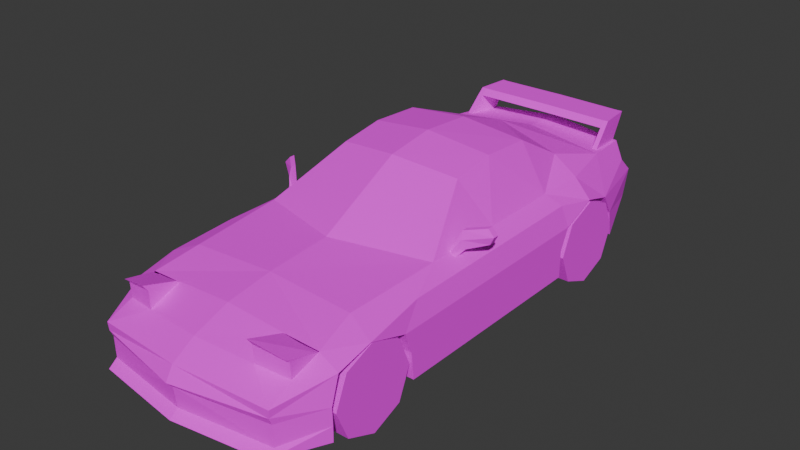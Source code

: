 # Source: 2_seater_coupe.blend  (saved by Blender 4.4.32; exported with 4.5.12 LTS)
import bpy
from mathutils import Matrix  # noqa: F401  (used for matrix-valued properties, if any)

bpy.ops.wm.read_factory_settings(use_empty=True)
scene = bpy.context.scene
scene.name = 'Scene'

# ---- collections
col_collection = bpy.data.collections.new('Collection'); scene.collection.children.link(col_collection)

# ---- images (referenced by path relative to the original .blend; pixels are not part of the script)
import os
ASSET_DIR = os.environ.get("B2B_ASSET_DIR", "")  # directory of the original .blend (textures are referenced by path, not embedded)
HERE = os.path.dirname(os.path.abspath(__file__))  # packed textures are extracted next to this script under _unpacked/

def load_image(name, relpath, width, height, colorspace="sRGB"):
    """Load a texture the original file referenced (path relative to the .blend, or extracted next to this script)."""
    p = next((c for c in (os.path.join(HERE, relpath), os.path.join(ASSET_DIR, relpath)) if relpath and os.path.exists(c)), "")
    if p:
        img = bpy.data.images.load(p, check_existing=True)
        img.name = name
    else:  # same state as the original file: an image datablock whose file is absent (Cycles renders it pink)
        img = bpy.data.images.new(name, width, height)
        img.source = "FILE"
        img.filepath = "//" + (relpath or name)
    img.colorspace_settings.name = colorspace
    return img
img_crystal_white_png = load_image('crystal_white.png', 'textures/crystal_white.png', 1024, 1024, 'sRGB')

# ---- materials (node trees are filled in below, after node groups)
mat_body = bpy.data.materials.new('body')
mat_body.alpha_threshold = 0.0
mat_body.roughness = 0.5
mat_body.line_color = (0.0, 0.0, 0.0, 1.0)

# ---- node groups
ng_ypl_check_input_normal = bpy.data.node_groups.new('~yPL Check Input Normal', 'ShaderNodeTree')
_s = ng_ypl_check_input_normal.interface.new_socket(name='Normal', in_out='OUTPUT', socket_type='NodeSocketVector')
_s.min_value = 0.0
_s.max_value = 0.0
_s = ng_ypl_check_input_normal.interface.new_socket(name='Normal', in_out='INPUT', socket_type='NodeSocketVector')
_s.default_value = (999.0, 999.0, 999.0)
_s.min_value = -1e+04
_s.max_value = 1e+04
_N = ng_ypl_check_input_normal.nodes; _L = ng_ypl_check_input_normal.links
n0 = _N.new('NodeFrame'); n0.name = 'revision'; n0.location = (-303, 143)
n0.label = '4'
n0.width = 150
n1 = _N.new('ShaderNodeMath'); n1.name = 'Math.001'; n1.location = (83, -84)
n1.operation = 'GREATER_THAN'
n1.inputs[1].default_value = 250.0
n2 = _N.new('ShaderNodeMix'); n2.name = 'Mix.001'; n2.location = (298, 91)
n2.data_type = 'RGBA'
n3 = _N.new('NodeGroupInput'); n3.name = 'Group Input'; n3.location = (-299, 74)
n4 = _N.new('ShaderNodeSeparateXYZ'); n4.name = 'Separate XYZ.001'; n4.location = (-100, -91)
n5 = _N.new('NodeGroupOutput'); n5.name = 'Group Output'; n5.location = (498, 0)
n6 = _N.new('ShaderNodeNormalMap'); n6.name = 'Normal Map'; n6.location = (-307, -16)
n7 = _N.new('NodeFrame'); n7.name = '__yp_info_Frame'; n7.location = (-919, -6)
n7.label = 'Part of Ucupaint addon (github.com/ucupumar/ucupaint)'
n7.width = 560
n8 = _N.new('NodeFrame'); n8.name = '__yp_info_Frame.001'; n8.location = (-919, -86)
n8.label = 'WARNING: Do NOT edit this group manually!'
n8.width = 450
_L.new(n4.outputs[2], n1.inputs[0])
_L.new(n1.outputs[0], n2.inputs[0])
_L.new(n3.outputs[0], n4.inputs[0])
_L.new(n3.outputs[0], n2.inputs[6])
_L.new(n2.outputs[2], n5.inputs[0])
_L.new(n6.outputs[0], n2.inputs[7])
n5.is_active_output = True
ng_yp_layer_2_seater_coupe = bpy.data.node_groups.new('~yP Layer 2_seater_coupe', 'ShaderNodeTree')
_s = ng_yp_layer_2_seater_coupe.interface.new_socket(name='Color', in_out='OUTPUT', socket_type='NodeSocketColor')
_s = ng_yp_layer_2_seater_coupe.interface.new_socket(name='.intensity_value', in_out='INPUT', socket_type='NodeSocketFloat')
_s.subtype = 'FACTOR'
_s.default_value = 1.0
_s.min_value = 0.0
_s.max_value = 1.0
_s.description = 'Layer opacity'
_s = ng_yp_layer_2_seater_coupe.interface.new_socket(name='.channels[0].intensity_value', in_out='INPUT', socket_type='NodeSocketFloat')
_s.subtype = 'FACTOR'
_s.default_value = 1.0
_s.min_value = 0.0
_s.max_value = 1.0
_s.description = 'Layer channel opacity'
_s = ng_yp_layer_2_seater_coupe.interface.new_socket(name='Color', in_out='INPUT', socket_type='NodeSocketColor')
_s = ng_yp_layer_2_seater_coupe.interface.new_socket(name='UVMap UV', in_out='INPUT', socket_type='NodeSocketVector')
_N = ng_yp_layer_2_seater_coupe.nodes; _L = ng_yp_layer_2_seater_coupe.links
n0 = _N.new('NodeFrame'); n0.name = '__yp_info_Frame'; n0.location = (0, 230)
n0.label = 'Part of Ucupaint addon (github.com/ucupumar/ucupaint)'
n0.width = 560
n1 = _N.new('NodeFrame'); n1.name = '__yp_info_Frame.001'; n1.location = (0, 150)
n1.label = 'WARNING: Do NOT edit this group manually!'
n1.width = 450
n2 = _N.new('ShaderNodeTexImage'); n2.name = 'Image Texture UNHI'; n2.location = (350, -200)
n2.label = 'Source'
n2.interpolation = 'Closest'
n3 = _N.new('ShaderNodeMapping'); n3.name = 'Mapping UDQ8'; n3.location = (350, -520)
n3.label = 'Mapping'
n4 = _N.new('ShaderNodeMath'); n4.name = 'Math 5C5Y'; n4.location = (700, 0)
n4.label = 'Layer Opacity'
n4.operation = 'MULTIPLY'
n5 = _N.new('ShaderNodeMix'); n5.name = 'Mix LB0V'; n5.location = (1100, 0)
n5.label = 'Blend'
n5.data_type = 'RGBA'
n5.blend_type = 'MULTIPLY'
n6 = _N.new('ShaderNodeMath'); n6.name = 'Math QRPD'; n6.location = (900, 0)
n6.label = 'Channel Opacity'
n6.operation = 'MULTIPLY'
n7 = _N.new('NodeGroupInput'); n7.name = 'Group Input'; n7.location = (0, 0)
n7.label = 'Start'
n7.width = 250
n8 = _N.new('NodeGroupOutput'); n8.name = 'Group Output'; n8.location = (1350, 0)
n8.label = 'End'
n9 = _N.new('NodeFrame'); n9.name = '__blend__0'; n9.location = (0, 0)
n9.label = 'Color Blend'
n9.width = 150
n4.parent = n9
n5.parent = n9
n6.parent = n9
_L.new(n3.outputs[0], n2.inputs[0])
_L.new(n7.outputs[3], n3.inputs[0])
_L.new(n7.outputs[1], n4.inputs[0])
_L.new(n7.outputs[0], n4.inputs[1])
_L.new(n2.outputs[1], n6.inputs[0])
_L.new(n4.outputs[0], n6.inputs[1])
_L.new(n2.outputs[0], n5.inputs[7])
_L.new(n6.outputs[0], n5.inputs[0])
_L.new(n7.outputs[2], n5.inputs[6])
_L.new(n5.outputs[2], n8.inputs[0])
n8.is_active_output = True
ng_yp_layer_details_png = bpy.data.node_groups.new('~yP Layer details.png', 'ShaderNodeTree')
_s = ng_yp_layer_details_png.interface.new_socket(name='Color', in_out='OUTPUT', socket_type='NodeSocketColor')
_s = ng_yp_layer_details_png.interface.new_socket(name='.intensity_value', in_out='INPUT', socket_type='NodeSocketFloat')
_s.subtype = 'FACTOR'
_s.default_value = 1.0
_s.min_value = 0.0
_s.max_value = 1.0
_s.description = 'Layer opacity'
_s = ng_yp_layer_details_png.interface.new_socket(name='.channels[0].intensity_value', in_out='INPUT', socket_type='NodeSocketFloat')
_s.subtype = 'FACTOR'
_s.default_value = 1.0
_s.min_value = 0.0
_s.max_value = 1.0
_s.description = 'Layer channel opacity'
_s = ng_yp_layer_details_png.interface.new_socket(name='Color', in_out='INPUT', socket_type='NodeSocketColor')
_s = ng_yp_layer_details_png.interface.new_socket(name='UVMap UV', in_out='INPUT', socket_type='NodeSocketVector')
_N = ng_yp_layer_details_png.nodes; _L = ng_yp_layer_details_png.links
n0 = _N.new('NodeFrame'); n0.name = '__yp_info_Frame'; n0.location = (0, 230)
n0.label = 'Part of Ucupaint addon (github.com/ucupumar/ucupaint)'
n0.width = 560
n1 = _N.new('NodeFrame'); n1.name = '__yp_info_Frame.001'; n1.location = (0, 150)
n1.label = 'WARNING: Do NOT edit this group manually!'
n1.width = 450
n2 = _N.new('ShaderNodeTexImage'); n2.name = 'Image Texture VYNW'; n2.location = (350, -200)
n2.label = 'Source'
n2.interpolation = 'Closest'
n3 = _N.new('ShaderNodeMapping'); n3.name = 'Mapping GZYM'; n3.location = (350, -520)
n3.label = 'Mapping'
n4 = _N.new('ShaderNodeMath'); n4.name = 'Math RTDQ'; n4.location = (700, 0)
n4.label = 'Layer Opacity'
n4.operation = 'MULTIPLY'
n5 = _N.new('ShaderNodeMix'); n5.name = 'Mix 6TTH'; n5.location = (1100, 0)
n5.label = 'Blend'
n5.data_type = 'RGBA'
n6 = _N.new('ShaderNodeMath'); n6.name = 'Math CASX'; n6.location = (900, 0)
n6.label = 'Channel Opacity'
n6.operation = 'MULTIPLY'
n7 = _N.new('NodeGroupInput'); n7.name = 'Group Input'; n7.location = (0, 0)
n7.label = 'Start'
n7.width = 250
n8 = _N.new('NodeGroupOutput'); n8.name = 'Group Output'; n8.location = (1350, 0)
n8.label = 'End'
n9 = _N.new('NodeFrame'); n9.name = '__blend__0'; n9.location = (0, 0)
n9.label = 'Color Blend'
n9.width = 150
n4.parent = n9
n5.parent = n9
n6.parent = n9
_L.new(n3.outputs[0], n2.inputs[0])
_L.new(n7.outputs[3], n3.inputs[0])
_L.new(n7.outputs[1], n4.inputs[0])
_L.new(n7.outputs[0], n4.inputs[1])
_L.new(n2.outputs[1], n6.inputs[0])
_L.new(n4.outputs[0], n6.inputs[1])
_L.new(n2.outputs[0], n5.inputs[7])
_L.new(n6.outputs[0], n5.inputs[0])
_L.new(n7.outputs[2], n5.inputs[6])
_L.new(n5.outputs[2], n8.inputs[0])
n8.is_active_output = True
ng_yp_layer_windows = bpy.data.node_groups.new('~yP Layer windows', 'ShaderNodeTree')
_s = ng_yp_layer_windows.interface.new_socket(name='Color', in_out='OUTPUT', socket_type='NodeSocketColor')
_s = ng_yp_layer_windows.interface.new_socket(name='.intensity_value', in_out='INPUT', socket_type='NodeSocketFloat')
_s.subtype = 'FACTOR'
_s.default_value = 1.0
_s.min_value = 0.0
_s.max_value = 1.0
_s.description = 'Layer opacity'
_s = ng_yp_layer_windows.interface.new_socket(name='.channels[0].intensity_value', in_out='INPUT', socket_type='NodeSocketFloat')
_s.subtype = 'FACTOR'
_s.default_value = 1.0
_s.min_value = 0.0
_s.max_value = 1.0
_s.description = 'Layer channel opacity'
_s = ng_yp_layer_windows.interface.new_socket(name='Color', in_out='INPUT', socket_type='NodeSocketColor')
_s = ng_yp_layer_windows.interface.new_socket(name='UVMap UV', in_out='INPUT', socket_type='NodeSocketVector')
_N = ng_yp_layer_windows.nodes; _L = ng_yp_layer_windows.links
n0 = _N.new('NodeFrame'); n0.name = '__yp_info_Frame'; n0.location = (0, 230)
n0.label = 'Part of Ucupaint addon (github.com/ucupumar/ucupaint)'
n0.width = 560
n1 = _N.new('NodeFrame'); n1.name = '__yp_info_Frame.001'; n1.location = (0, 150)
n1.label = 'WARNING: Do NOT edit this group manually!'
n1.width = 450
n2 = _N.new('ShaderNodeTexImage'); n2.name = 'Image Texture 8HUU'; n2.location = (350, -200)
n2.label = 'Source'
n2.interpolation = 'Closest'
n3 = _N.new('ShaderNodeMapping'); n3.name = 'Mapping IIKB'; n3.location = (350, -520)
n3.label = 'Mapping'
n4 = _N.new('ShaderNodeMath'); n4.name = 'Math ASH0'; n4.location = (700, 0)
n4.label = 'Layer Opacity'
n4.operation = 'MULTIPLY'
n5 = _N.new('ShaderNodeMix'); n5.name = 'Mix VRSQ'; n5.location = (1100, 0)
n5.label = 'Blend'
n5.data_type = 'RGBA'
n6 = _N.new('ShaderNodeMath'); n6.name = 'Math WNIV'; n6.location = (900, 0)
n6.label = 'Channel Opacity'
n6.operation = 'MULTIPLY'
n7 = _N.new('NodeGroupInput'); n7.name = 'Group Input'; n7.location = (0, 0)
n7.label = 'Start'
n7.width = 250
n8 = _N.new('NodeGroupOutput'); n8.name = 'Group Output'; n8.location = (1350, 0)
n8.label = 'End'
n9 = _N.new('NodeFrame'); n9.name = '__blend__0'; n9.location = (0, 0)
n9.label = 'Color Blend'
n9.width = 150
n4.parent = n9
n5.parent = n9
n6.parent = n9
_L.new(n3.outputs[0], n2.inputs[0])
_L.new(n7.outputs[3], n3.inputs[0])
_L.new(n7.outputs[1], n4.inputs[0])
_L.new(n7.outputs[0], n4.inputs[1])
_L.new(n2.outputs[1], n6.inputs[0])
_L.new(n4.outputs[0], n6.inputs[1])
_L.new(n2.outputs[0], n5.inputs[7])
_L.new(n6.outputs[0], n5.inputs[0])
_L.new(n7.outputs[2], n5.inputs[6])
_L.new(n5.outputs[2], n8.inputs[0])
n8.is_active_output = True
ng_ucupaint_body = bpy.data.node_groups.new('Ucupaint body', 'ShaderNodeTree')
_s = ng_ucupaint_body.interface.new_socket(name='Color', in_out='OUTPUT', socket_type='NodeSocketColor')
_s = ng_ucupaint_body.interface.new_socket(name='Metallic', in_out='OUTPUT', socket_type='NodeSocketFloat')
_s = ng_ucupaint_body.interface.new_socket(name='Roughness', in_out='OUTPUT', socket_type='NodeSocketFloat')
_s = ng_ucupaint_body.interface.new_socket(name='Normal', in_out='OUTPUT', socket_type='NodeSocketVector')
_s = ng_ucupaint_body.interface.new_socket(name='Color', in_out='INPUT', socket_type='NodeSocketColor')
_s.default_value = (1.0, 1.0, 1.0, 1.0)
_s = ng_ucupaint_body.interface.new_socket(name='Metallic', in_out='INPUT', socket_type='NodeSocketFloat')
_s.subtype = 'FACTOR'
_s.min_value = 0.0
_s.max_value = 1.0
_s = ng_ucupaint_body.interface.new_socket(name='Roughness', in_out='INPUT', socket_type='NodeSocketFloat')
_s.subtype = 'FACTOR'
_s.min_value = 0.0
_s.max_value = 1.0
_s = ng_ucupaint_body.interface.new_socket(name='Normal', in_out='INPUT', socket_type='NodeSocketVector')
_s.default_value = (999.0, 999.0, 999.0)
_s.hide_value = True
_N = ng_ucupaint_body.nodes; _L = ng_ucupaint_body.links
n0 = _N.new('NodeGroupInput'); n0.name = 'Group Input'; n0.location = (-200, 0)
n0.label = 'Start'
n1 = _N.new('NodeGroupOutput'); n1.name = 'Group Output'; n1.location = (1450, 0)
n1.label = 'End'
n2 = _N.new('NodeFrame'); n2.name = '__yp_info_Frame'; n2.location = (0, 230)
n2.label = 'Created using Ucupaint 2.3.1 (github.com/ucupumar/ucupaint)'
n2.width = 620
n3 = _N.new('NodeFrame'); n3.name = '__yp_info_Frame.001'; n3.location = (0, 150)
n3.label = 'WARNING: Do NOT edit this group manually!'
n3.width = 450
n4 = _N.new('ShaderNodeGroup'); n4.name = 'Group GJBL'; n4.location = (0, 0)
n4.label = 'Start Normal Filter'
n4.node_tree = ng_ypl_check_input_normal
n5 = _N.new('ShaderNodeGroup'); n5.name = 'Group 4YW9'; n5.location = (550, 0)
n5.label = '2_seater_coupe'
n5.width = 300
n5.node_tree = ng_yp_layer_2_seater_coupe
n5.inputs[0].default_value = 1.0
n5.inputs[1].default_value = 1.0
n6 = _N.new('ShaderNodeUVMap'); n6.name = 'UV Map 1YN3'; n6.location = (0, -120)
n6.label = 'UVMap'
n6.uv_map = 'UVMap'
n7 = _N.new('ShaderNodeMix'); n7.name = 'Mix YY1Q'; n7.location = (1250, 0)
n7.label = 'Clamp'
n7.data_type = 'RGBA'
n7.blend_type = 'MULTIPLY'
n7.clamp_result = True
n7.inputs[0].default_value = 0.0
n8 = _N.new('ShaderNodeGroup'); n8.name = 'Group ESW1'; n8.location = (200, 0)
n8.label = 'details.png'
n8.width = 300
n8.node_tree = ng_yp_layer_details_png
n8.inputs[0].default_value = 1.0
n8.inputs[1].default_value = 1.0
n9 = _N.new('ShaderNodeGroup'); n9.name = 'Group OJBG'; n9.location = (900, 0)
n9.label = 'windows'
n9.width = 300
n9.node_tree = ng_yp_layer_windows
n9.inputs[0].default_value = 1.0
n9.inputs[1].default_value = 1.0
_L.new(n0.outputs[1], n1.inputs[1])
_L.new(n0.outputs[2], n1.inputs[2])
_L.new(n0.outputs[3], n4.inputs[0])
_L.new(n4.outputs[0], n1.inputs[3])
_L.new(n7.outputs[2], n1.inputs[0])
_L.new(n6.outputs[0], n9.inputs[3])
_L.new(n6.outputs[0], n5.inputs[3])
_L.new(n6.outputs[0], n8.inputs[3])
_L.new(n0.outputs[0], n8.inputs[2])
_L.new(n8.outputs[0], n5.inputs[2])
_L.new(n5.outputs[0], n9.inputs[2])
_L.new(n9.outputs[0], n7.inputs[6])
n1.is_active_output = True

# ---- material node trees
mat_body.use_nodes = True; mat_body.node_tree.nodes.clear()
_N = mat_body.node_tree.nodes; _L = mat_body.node_tree.links
n0 = _N.new('ShaderNodeOutputMaterial'); n0.name = 'Material Output'; n0.location = (530, 290)
n1 = _N.new('ShaderNodeBsdfPrincipled'); n1.name = 'Principled BSDF'; n1.location = (194, 302)
n1.inputs[2].default_value = 1.0
n1.inputs[3].default_value = 1.45
n2 = _N.new('ShaderNodeGroup'); n2.name = 'Group'; n2.location = (-406, 291)
n2.node_tree = ng_ucupaint_body
n2.inputs[0].default_value = (0.8003, 0.5982, 0.0, 1.0)
n2.inputs[1].default_value = 0.0
n2.inputs[2].default_value = 1.0
n2.inputs[3].default_value = (999.0, 999.0, 999.0)
n3 = _N.new('ShaderNodeTexImage'); n3.name = 'Image Texture'; n3.location = (-205, 239)
n3.image = img_crystal_white_png
n3.interpolation = 'Closest'
_L.new(n1.outputs[0], n0.inputs[0])
_L.new(n3.outputs[0], n1.inputs[0])
n0.is_active_output = True

# ---- world
world_world = bpy.data.worlds.new('World'); scene.world = world_world
world_world.use_nodes = True; world_world.node_tree.nodes.clear()
_N = world_world.node_tree.nodes; _L = world_world.node_tree.links
n0 = _N.new('ShaderNodeOutputWorld'); n0.name = 'World Output'; n0.location = (300, 300)
n1 = _N.new('ShaderNodeBackground'); n1.name = 'Background'; n1.location = (10, 300)
n1.inputs[0].default_value = (0.05088, 0.05088, 0.05088, 1.0)
_L.new(n1.outputs[0], n0.inputs[0])
n0.is_active_output = True
world_world.color = (0.05088, 0.05088, 0.05088)
world_world.sun_shadow_jitter_overblur = 0.0

# ---- meshes
me_cube_003 = bpy.data.meshes.new('Cube.003')
me_cube_003.from_pydata([(0.0, 2.084, 0.3294), (-9.477e-17, 1.629, 0.881), (0.0, -2.079, 0.2106), (0.88, 0.7477, 0.1864), (0.88, -1.603, 0.5941), (0.88, -1.66, 0.2572), (-1.07e-16, 2.027, 0.8352), (0.5991, 1.95, 0.8016), (0.4995, 0.7477, 1.164), (0.0, 0.7215, 1.225), (0.6769, 1.997, 0.3294), (0.7147, -1.978, 0.2106), (0.8466, 1.522, 0.217), (0.5567, 1.104, 0.9566), (2.841e-08, 2.012, 0.665), (0.0, -2.144, 0.4226), (0.88, 0.824, 0.5646), (0.6769, 1.925, 0.665), (0.7147, -2.005, 0.4285), (0.88, 1.103, 0.6791), (0.0, -0.08671, 1.195), (0.4995, -0.006563, 1.129), (0.88, -0.926, 0.1864), (0.88, -1.005, 0.5603), (0.0, -1.626, 0.7366), (0.729, -1.599, 0.6758), (0.0, -2.084, 0.5245), (0.7146, 0.7477, 0.8066), (0.7216, -2.008, 0.4901), (0.88, -1.322, 0.6605), (0.7146, -0.5342, 0.7969), (0.0, -0.7585, 0.832), (0.0, -1.267, 0.7928), (0.6725, -1.269, 0.7546), (0.8528, 1.384, 0.5894), (0.6517, 1.561, 0.8306), (-4.738e-17, 1.189, 1.058), (0.0, 0.3025, 1.253), (0.4995, 0.3426, 1.184), (0.88, 0.1046, 0.1864), (0.88, 0.1033, 0.5624), (0.7146, 0.1068, 0.8017), (0.4366, 0.7477, 0.1864), (0.4366, -1.603, 0.5941), (0.4366, -1.669, 0.233), (0.404, 1.521, 0.217), (0.4366, 0.824, 0.5646), (0.4366, 1.103, 0.6791), (0.4366, -0.926, 0.1864), (0.4366, -1.005, 0.5603), (0.4366, -1.322, 0.6605), (0.4102, 1.383, 0.5894), (0.4366, -0.08915, 0.1864), (0.0, 0.7477, 0.1864), (0.0, -1.671, 0.1864), (0.0, 1.51, 0.217), (0.0, -0.926, 0.1864), (0.0, -0.08915, 0.1864), (0.0, 1.796, 1.01), (0.0, 2.059, 1.01), (0.6127, 1.616, 0.8249), (0.5971, 1.791, 1.01), (0.5818, 1.916, 0.7995), (0.57, 2.053, 1.01), (0.5435, 1.912, 0.7995), (0.5317, 2.049, 1.01), (0.5745, 1.612, 0.8249), (0.5588, 1.787, 1.01), (0.0, 1.748, 0.9623), (0.0, 2.024, 0.9544), (0.5737, 2.018, 0.9544), (0.6019, 1.744, 0.9623), (0.5636, 1.74, 0.9623), (0.5354, 2.014, 0.9544), (0.0, 2.142, 0.5431), (0.0, -2.099, 0.3741), (0.88, 0.7467, 0.3997), (0.6769, 2.055, 0.5431), (0.7147, -1.981, 0.3741), (0.88, -1.665, 0.3903), (0.88, -0.9481, 0.3992), (0.8497, 1.48, 0.4251), (0.88, 0.104, 0.4003), (0.4366, 0.7467, 0.3997), (0.4366, -1.665, 0.3903), (0.4366, -0.9481, 0.3992), (0.4071, 1.479, 0.4251), (0.0, -2.149, 0.1576), (0.7147, -2.048, 0.1576), (0.88, -1.662, 0.1406), (0.8343, 0.1046, 0.7265), (0.8331, 0.7956, 0.7314), (0.8365, -0.8393, 0.7201), (0.4737, -1.612, 0.6954), (0.71, -1.809, 0.5821), (0.4591, -1.858, 0.6107), (0.0, -1.906, 0.6339), (0.7289, -1.599, 0.6591), (0.4736, -1.6, 0.6839), (0.71, -1.809, 0.5821), (0.4591, -1.858, 0.6107), (0.7106, -1.849, 0.7336), (0.7299, -1.618, 0.6777), (0.4727, -1.632, 0.7116), (0.4594, -1.901, 0.7996), (0.4594, -1.861, 0.7445), (0.7106, -1.815, 0.7063), (0.7923, -0.3002, 0.8197), (0.768, -0.3002, 0.9509), (0.7923, -0.2561, 0.8197), (0.768, -0.2561, 0.9509), (0.9084, -0.1905, 0.8473), (0.8899, -0.1905, 0.9591), (0.9084, -0.1458, 0.8473), (0.8899, -0.1458, 0.9591), (0.7577, -0.3056, 0.7725), (0.7577, -0.3498, 0.7725), (0.7102, -0.3498, 0.8016), (0.7102, -0.3056, 0.8016), (0.7715, -0.3196, 0.8867), (0.7715, -0.2754, 0.8867), (0.9376, -0.1458, 0.9073), (0.9376, -0.1905, 0.9073), (0.7242, -0.3691, 0.7846), (0.7242, -0.325, 0.7846), (0.7455, 1.108, 0.8218)], [(2, 54)], [(29, 33, 25, 4), (28, 18, 4, 94), (7, 6, 1, 35), (1, 36, 35), (13, 8, 27), (26, 15, 18, 28), (78, 18, 15, 75), (79, 4, 18, 78), (74, 14, 17, 77), (77, 17, 34, 81), (82, 40, 23, 80), (38, 37, 20, 21), (41, 38, 21, 30), (33, 32, 24, 93, 25), (20, 31, 30, 21), (40, 90, 92, 23), (19, 125, 27, 91), (14, 6, 7, 17), (17, 7, 35, 34), (30, 31, 32, 33), (23, 92, 29), (34, 35, 125, 19), (36, 9, 8, 13), (16, 91, 90, 40), (27, 8, 38, 41), (8, 9, 37, 38), (76, 16, 40, 82), (80, 23, 49, 85), (19, 16, 46, 47), (81, 34, 51, 86), (79, 5, 44, 84), (23, 29, 50, 49), (29, 4, 43, 50), (34, 19, 47, 51), (76, 3, 42, 83), (84, 85, 49, 43), (83, 86, 51, 46), (12, 45, 10), (52, 39, 22, 48), (39, 52, 42, 3), (52, 48, 56, 57), (42, 52, 57, 53), (45, 42, 53, 55), (48, 44, 54, 56), (10, 45, 55, 0), (47, 46, 51), (50, 43, 49), (73, 65, 63, 70), (70, 63, 61, 71), (72, 67, 58, 68), (66, 72, 73, 64), (65, 59, 58, 67), (63, 65, 67, 61), (71, 61, 67, 72), (69, 59, 65, 73), (60, 71, 72, 66), (62, 70, 71, 60), (64, 73, 70, 62), (73, 72, 68, 69), (42, 45, 86, 83), (44, 48, 85, 84), (16, 76, 83, 46), (4, 79, 84, 43), (12, 81, 86, 45), (22, 80, 85, 48), (3, 76, 82, 39), (39, 82, 80, 22), (10, 77, 81, 12), (0, 74, 77, 10), (5, 79, 78, 11), (11, 78, 75, 2), (2, 87, 88, 11), (5, 11, 88, 89), (54, 44, 88, 87), (88, 44, 89), (44, 5, 89), (92, 90, 41, 30), (29, 92, 30, 33), (91, 16, 19), (90, 91, 27, 41), (94, 95, 28), (96, 95, 93, 24), (94, 4, 25), (28, 95, 96, 26), (97, 98, 103, 102), (102, 103, 104, 101), (99, 97, 102, 106), (98, 100, 105, 103), (100, 99, 106, 105), (105, 106, 101, 104), (106, 102, 101), (103, 105, 104), (108, 110, 118, 117), (120, 110, 114, 121), (121, 114, 112, 122), (122, 112, 108, 119), (109, 113, 111, 107), (114, 110, 108, 112), (107, 119, 123, 116), (109, 107, 116, 115), (120, 109, 115, 124), (119, 108, 117, 123), (110, 120, 124, 118), (111, 122, 119, 107), (113, 121, 122, 111), (109, 120, 121, 113), (27, 125, 13), (125, 35, 13), (35, 36, 13)])
_uv = me_cube_003.uv_layers.new(name='UVMap')
_uv.uv.foreach_set('vector', [0.1947, 0.1165, 0.2069, 0.1382, 0.1309, 0.1201, 0.13, 0.1012, 0.03666, 0.07724, 0.03719, 0.06304, 0.13, 0.1012, 0.08253, 0.09844, 0.5512, 0.6297, 0.7, 0.6213, 0.7, 0.7079, 0.5197, 0.7114, 0.7823, 0.2624, 0.7823, 0.3901, 0.5935, 0.282, 0.7281, 0.2233, 0.6344, 0.2547, 0.6344, 0.1724, -0.004842, 0.6322, -0.004842, 0.6012, 0.2121, 0.603, 0.2142, 0.6217, 0.2121, 0.5865, 0.2121, 0.603, -0.004842, 0.6012, -0.004842, 0.5865, 0.1156, 0.05421, 0.13, 0.1012, 0.03719, 0.06304, 0.04283, 0.0505, 0.2497, 0.4381, 0.2497, 0.4725, 0.06731, 0.4725, 0.06731, 0.4381, 0.9904, 0.08946, 0.9603, 0.1176, 0.8187, 0.1001, 0.8407, 0.06224, 0.5236, 0.05652, 0.5234, 0.09391, 0.2679, 0.09342, 0.281, 0.05627, 0.3882, 0.5869, 0.3771, 0.7251, 0.2694, 0.7251, 0.2916, 0.5869, 0.4866, 0.1713, 0.5409, 0.2595, 0.4604, 0.2468, 0.3388, 0.1702, 0.9653, 0.3853, 0.803, 0.386, 0.803, 0.2993, 0.9174, 0.3025, 0.979, 0.3058, 0.03492, 0.263, 0.03492, 0.1792, 0.1997, 0.1711, 0.1501, 0.2477, 0.5234, 0.09391, 0.5237, 0.1317, 0.3061, 0.1303, 0.2679, 0.09342, 0.7539, 0.1208, 0.7551, 0.1537, 0.672, 0.1502, 0.683, 0.1329, 0.2497, 0.4725, 0.2497, 0.5205, 0.08926, 0.511, 0.06731, 0.4725, 0.9603, 0.1176, 0.9661, 0.1491, 0.8596, 0.1557, 0.8187, 0.1001, 0.9755, 0.5628, 0.803, 0.5087, 0.803, 0.386, 0.9653, 0.3853, 0.2679, 0.09342, 0.3061, 0.1303, 0.1947, 0.1165, 0.8187, 0.1001, 0.8596, 0.1557, 0.7551, 0.1537, 0.7539, 0.1208, 0.7823, 0.3901, 0.7823, 0.5253, 0.6376, 0.5178, 0.6211, 0.4146, 0.6896, 0.09441, 0.683, 0.1329, 0.5237, 0.1317, 0.5234, 0.09391, 0.6344, 0.1724, 0.6344, 0.2547, 0.5409, 0.2595, 0.4866, 0.1713, 0.5003, 0.5869, 0.4931, 0.7251, 0.3771, 0.7251, 0.3882, 0.5869, 0.6717, 0.05638, 0.6896, 0.09441, 0.5234, 0.09391, 0.5236, 0.05652, 0.8957, 0.9321, 0.8957, 0.9246, 0.9152, 0.9246, 0.9152, 0.9321, 0.8614, 0.9278, 0.8611, 0.9411, 0.8416, 0.9405, 0.8419, 0.9273, 0.8607, 0.9064, 0.8606, 0.9148, 0.8411, 0.9143, 0.8412, 0.906, 0.8957, 0.8879, 0.8957, 0.882, 0.9152, 0.8809, 0.9152, 0.8879, 0.8957, 0.9246, 0.8957, 0.9099, 0.9152, 0.9099, 0.9152, 0.9246, 0.8957, 0.9099, 0.8957, 0.8972, 0.9152, 0.8972, 0.9152, 0.9099, 0.8606, 0.9148, 0.8614, 0.9278, 0.8419, 0.9273, 0.8411, 0.9143, 0.8609, 0.9491, 0.8606, 0.9585, 0.8411, 0.9579, 0.8414, 0.9486, 0.9252, 0.9747, 0.9276, 0.9432, 0.9345, 0.9461, 0.9343, 0.9725, 0.9247, 0.9106, 0.9246, 0.8784, 0.932, 0.8823, 0.9318, 0.907, 0.9854, 0.8203, 0.9659, 0.8204, 0.9978, 0.8314, 0.9675, 0.8913, 0.987, 0.8827, 0.987, 0.9281, 0.9675, 0.9281, 0.987, 0.8827, 0.9675, 0.8913, 0.9674, 0.8545, 0.9869, 0.8544, 0.9675, 0.8913, 0.9675, 0.9281, 0.9483, 0.9281, 0.9483, 0.8913, 0.9674, 0.8545, 0.9675, 0.8913, 0.9483, 0.8913, 0.9482, 0.8545, 0.9659, 0.8204, 0.9674, 0.8545, 0.9482, 0.8545, 0.9482, 0.8209, 0.9675, 0.9281, 0.9676, 0.9608, 0.9483, 0.9609, 0.9483, 0.9281, 0.9978, 0.8314, 0.9659, 0.8204, 0.9482, 0.8209, 0.9511, 0.8144, 0.9364, 0.8945, 0.9318, 0.907, 0.932, 0.8823, 0.938, 0.9604, 0.9343, 0.9725, 0.9345, 0.9461, 0.8894, 0.6106, 0.8778, 0.6113, 0.8773, 0.6045, 0.889, 0.6038, 0.8399, 0.7803, 0.8301, 0.7866, 0.8301, 0.7399, 0.8385, 0.7315, 0.7967, 0.7023, 0.7849, 0.7014, 0.7843, 0.6022, 0.7962, 0.6023, 0.7842, 0.6022, 0.7695, 0.6322, 0.7224, 0.645, 0.7318, 0.6134, 0.8309, 0.6966, 0.8301, 0.6022, 0.8768, 0.6027, 0.8773, 0.7019, 0.8301, 0.7034, 0.8309, 0.6966, 0.8773, 0.7019, 0.8765, 0.7087, 0.7962, 0.7091, 0.7843, 0.7082, 0.7849, 0.7014, 0.7967, 0.7023, 0.889, 0.7056, 0.8773, 0.7057, 0.8778, 0.6113, 0.8894, 0.6106, 0.8295, 0.7113, 0.7962, 0.7091, 0.7967, 0.7023, 0.83, 0.7045, 0.8674, 0.7622, 0.8399, 0.7803, 0.8385, 0.7315, 0.8629, 0.7087, 0.9223, 0.609, 0.8894, 0.6106, 0.889, 0.6038, 0.9219, 0.6022, 0.7224, 0.645, 0.7695, 0.6322, 0.7842, 0.7311, 0.7361, 0.739, 0.9153, 0.911, 0.9153, 0.8769, 0.9246, 0.8784, 0.9247, 0.9106, 0.9183, 0.9744, 0.9183, 0.9417, 0.9276, 0.9432, 0.9252, 0.9747, 0.8611, 0.9411, 0.8609, 0.9491, 0.8414, 0.9486, 0.8416, 0.9405, 0.8957, 0.8972, 0.8957, 0.8879, 0.9152, 0.8879, 0.9152, 0.8972, 0.8608, 0.8971, 0.8607, 0.9064, 0.8412, 0.906, 0.8413, 0.8966, 0.8957, 0.9415, 0.8957, 0.9321, 0.9152, 0.9321, 0.9152, 0.9415, 0.672, 0.007209, 0.6717, 0.05638, 0.5236, 0.05652, 0.5237, 0.007209, 0.5237, 0.007209, 0.5236, 0.05652, 0.281, 0.05627, 0.2861, 0.007209, 0.9799, 0.07268, 0.9904, 0.08946, 0.8407, 0.06224, 0.8506, 0.01426, 0.2512, 0.3875, 0.2497, 0.4381, 0.06731, 0.4381, 0.06879, 0.3941, 0.1168, 0.02353, 0.1156, 0.05421, 0.04283, 0.0505, 0.0435, 0.01278, 0.2121, 0.5369, 0.2121, 0.5865, -0.004842, 0.5865, -0.004842, 0.5369, -0.004842, 0.5369, -0.004842, 0.5208, 0.2121, 0.5208, 0.2121, 0.5369, 0.1168, 0.02353, 0.0435, 0.01278, 0.02738, 0.0005629, 0.1163, -0.003347, 0.9483, 0.9609, 0.9676, 0.9608, 0.9796, 0.978, 0.9481, 0.9819, 0.9796, 0.978, 0.9676, 0.9608, 0.9875, 0.9613, 0.9152, 0.8809, 0.8957, 0.882, 0.8957, 0.8769, 0.3061, 0.1303, 0.5237, 0.1317, 0.5242, 0.1491, 0.3764, 0.148, 0.1947, 0.1165, 0.3061, 0.1303, 0.3764, 0.148, 0.2069, 0.1382, 0.683, 0.1329, 0.6896, 0.09441, 0.7539, 0.1208, 0.5237, 0.1317, 0.683, 0.1329, 0.672, 0.1502, 0.5242, 0.1491, 0.9744, 0.2551, 0.9139, 0.2432, 0.9772, 0.2071, 0.803, 0.2317, 0.9139, 0.2432, 0.9174, 0.3025, 0.803, 0.2993, 0.08253, 0.09844, 0.13, 0.1012, 0.1309, 0.1201, 0.9772, 0.2071, 0.9139, 0.2432, 0.803, 0.2317, 0.803, 0.1887, 0.9653, 0.7606, 0.909, 0.7561, 0.909, 0.7468, 0.9656, 0.7547, 0.9656, 0.7547, 0.909, 0.7468, 0.909, 0.6844, 0.9644, 0.7022, 0.9293, 0.6591, 0.9337, 0.61, 0.9388, 0.613, 0.956, 0.6533, 0.9687, 0.5501, 0.9719, 0.6092, 0.9431, 0.6033, 0.9612, 0.5556, 0.1374, 0.6611, 0.2046, 0.6564, 0.2033, 0.6896, 0.1359, 0.6968, 0.1359, 0.6968, 0.2033, 0.6896, 0.203, 0.6968, 0.1353, 0.7115, 0.956, 0.6533, 0.9388, 0.613, 0.9639, 0.6591, 0.9612, 0.5556, 0.9431, 0.6033, 0.9293, 0.6092, 0.845, 0.8711, 0.8499, 0.8797, 0.8131, 0.8878, 0.8082, 0.8791, 0.5485, 0.2225, 0.5507, 0.2122, 0.5765, 0.2122, 0.5818, 0.2219, 0.8998, 0.88, 0.886, 0.8878, 0.8811, 0.879, 0.8948, 0.8712, 0.8082, 0.8429, 0.8119, 0.8277, 0.8475, 0.8182, 0.8545, 0.8317, 0.8307, 0.8606, 0.8667, 0.8545, 0.8613, 0.8629, 0.8253, 0.8689, 0.886, 0.8878, 0.8499, 0.8797, 0.845, 0.8711, 0.8811, 0.879, 0.8533, 0.8481, 0.8545, 0.8317, 0.8764, 0.8488, 0.8693, 0.8544, 0.8307, 0.8606, 0.8253, 0.8689, 0.8082, 0.8711, 0.8136, 0.8628, 0.8834, 0.8047, 0.8742, 0.8182, 0.8577, 0.813, 0.8558, 0.8041, 0.8545, 0.8317, 0.8475, 0.8182, 0.8768, 0.8422, 0.8764, 0.8488, 0.8973, 0.7987, 0.8834, 0.8047, 0.8558, 0.8041, 0.8596, 0.7987, 0.8176, 0.8545, 0.8082, 0.8429, 0.8545, 0.8317, 0.8533, 0.8481, 0.8667, 0.8545, 0.8793, 0.8627, 0.8738, 0.8711, 0.8613, 0.8629, 0.552, 0.2334, 0.5485, 0.2225, 0.5818, 0.2219, 0.5774, 0.2315, 0.672, 0.1502, 0.7551, 0.1537, 0.7541, 0.1822, 0.7551, 0.1537, 0.8596, 0.1557, 0.7541, 0.1822, 0.5935, 0.282, 0.7823, 0.3901, 0.6211, 0.4146])
_ca = me_cube_003.color_attributes.new('Attribute', 'BYTE_COLOR', 'CORNER')
_ca.data.foreach_set('color', [1.0, 1.0, 1.0, 1.0, 1.0, 1.0, 1.0, 1.0, 1.0, 1.0, 1.0, 1.0, 1.0, 1.0, 1.0, 1.0, 1.0, 1.0, 1.0, 1.0, 1.0, 1.0, 1.0, 1.0, 1.0, 1.0, 1.0, 1.0, 1.0, 1.0, 1.0, 1.0, 1.0, 1.0, 1.0, 1.0, 1.0, 1.0, 1.0, 1.0, 1.0, 1.0, 1.0, 1.0, 1.0, 1.0, 1.0, 1.0, 1.0, 1.0, 1.0, 1.0, 1.0, 1.0, 1.0, 1.0, 1.0, 1.0, 1.0, 1.0, 1.0, 1.0, 1.0, 1.0, 1.0, 1.0, 1.0, 1.0, 1.0, 1.0, 1.0, 1.0, 1.0, 1.0, 1.0, 1.0, 1.0, 1.0, 1.0, 1.0, 1.0, 1.0, 1.0, 1.0, 1.0, 1.0, 1.0, 1.0, 1.0, 1.0, 1.0, 1.0, 1.0, 1.0, 1.0, 1.0, 1.0, 1.0, 1.0, 1.0, 1.0, 1.0, 1.0, 1.0, 1.0, 1.0, 1.0, 1.0, 1.0, 1.0, 1.0, 1.0, 1.0, 1.0, 1.0, 1.0, 1.0, 1.0, 1.0, 1.0, 1.0, 1.0, 1.0, 1.0, 1.0, 1.0, 1.0, 1.0, 1.0, 1.0, 1.0, 1.0, 1.0, 1.0, 1.0, 1.0, 1.0, 1.0, 1.0, 1.0, 1.0, 1.0, 1.0, 1.0, 1.0, 1.0, 1.0, 1.0, 1.0, 1.0, 1.0, 1.0, 1.0, 1.0, 1.0, 1.0, 1.0, 1.0, 1.0, 1.0, 1.0, 1.0, 1.0, 1.0, 1.0, 1.0, 1.0, 1.0, 1.0, 1.0, 1.0, 1.0, 1.0, 1.0, 1.0, 1.0, 1.0, 1.0, 1.0, 1.0, 1.0, 1.0, 1.0, 1.0, 1.0, 1.0, 1.0, 1.0, 1.0, 1.0, 1.0, 1.0, 1.0, 1.0, 1.0, 1.0, 1.0, 1.0, 1.0, 1.0, 1.0, 1.0, 1.0, 1.0, 1.0, 1.0, 1.0, 1.0, 1.0, 1.0, 1.0, 1.0, 1.0, 1.0, 1.0, 1.0, 1.0, 1.0, 1.0, 1.0, 1.0, 1.0, 1.0, 1.0, 1.0, 1.0, 1.0, 1.0, 1.0, 1.0, 1.0, 1.0, 1.0, 1.0, 1.0, 1.0, 1.0, 1.0, 1.0, 1.0, 1.0, 1.0, 1.0, 1.0, 1.0, 1.0, 1.0, 1.0, 1.0, 1.0, 1.0, 1.0, 1.0, 1.0, 1.0, 1.0, 1.0, 1.0, 1.0, 1.0, 1.0, 1.0, 1.0, 1.0, 1.0, 1.0, 1.0, 1.0, 1.0, 1.0, 1.0, 1.0, 1.0, 1.0, 1.0, 1.0, 1.0, 1.0, 1.0, 1.0, 1.0, 1.0, 1.0, 1.0, 1.0, 1.0, 1.0, 1.0, 1.0, 1.0, 1.0, 1.0, 1.0, 1.0, 1.0, 1.0, 1.0, 1.0, 1.0, 1.0, 1.0, 1.0, 1.0, 1.0, 1.0, 1.0, 1.0, 1.0, 1.0, 1.0, 1.0, 1.0, 1.0, 1.0, 1.0, 1.0, 1.0, 1.0, 1.0, 1.0, 1.0, 1.0, 1.0, 1.0, 1.0, 1.0, 1.0, 1.0, 1.0, 1.0, 1.0, 1.0, 1.0, 1.0, 1.0, 1.0, 1.0, 1.0, 1.0, 1.0, 1.0, 1.0, 1.0, 1.0, 1.0, 1.0, 1.0, 1.0, 1.0, 1.0, 1.0, 1.0, 1.0, 1.0, 1.0, 1.0, 1.0, 1.0, 1.0, 1.0, 1.0, 1.0, 1.0, 1.0, 1.0, 1.0, 1.0, 1.0, 1.0, 1.0, 1.0, 1.0, 1.0, 1.0, 1.0, 1.0, 1.0, 1.0, 1.0, 1.0, 1.0, 1.0, 1.0, 1.0, 1.0, 1.0, 1.0, 1.0, 1.0, 1.0, 1.0, 1.0, 1.0, 1.0, 1.0, 1.0, 1.0, 1.0, 1.0, 1.0, 1.0, 1.0, 1.0, 1.0, 1.0, 1.0, 1.0, 1.0, 1.0, 1.0, 1.0, 1.0, 1.0, 1.0, 1.0, 1.0, 1.0, 1.0, 1.0, 1.0, 1.0, 1.0, 1.0, 1.0, 1.0, 1.0, 1.0, 1.0, 1.0, 1.0, 1.0, 1.0, 1.0, 1.0, 1.0, 1.0, 1.0, 1.0, 1.0, 1.0, 1.0, 1.0, 1.0, 1.0, 1.0, 1.0, 1.0, 1.0, 1.0, 1.0, 1.0, 1.0, 1.0, 1.0, 1.0, 1.0, 1.0, 1.0, 1.0, 1.0, 1.0, 1.0, 1.0, 1.0, 1.0, 1.0, 1.0, 1.0, 1.0, 1.0, 1.0, 1.0, 1.0, 1.0, 1.0, 1.0, 1.0, 1.0, 1.0, 1.0, 1.0, 1.0, 1.0, 1.0, 1.0, 1.0, 1.0, 1.0, 1.0, 1.0, 1.0, 1.0, 1.0, 1.0, 1.0, 1.0, 1.0, 1.0, 1.0, 1.0, 1.0, 1.0, 1.0, 1.0, 1.0, 1.0, 1.0, 1.0, 1.0, 1.0, 1.0, 1.0, 1.0, 1.0, 1.0, 1.0, 1.0, 1.0, 1.0, 1.0, 1.0, 1.0, 1.0, 1.0, 1.0, 1.0, 1.0, 1.0, 1.0, 1.0, 1.0, 1.0, 1.0, 1.0, 1.0, 1.0, 1.0, 1.0, 1.0, 1.0, 1.0, 1.0, 1.0, 1.0, 1.0, 1.0, 1.0, 1.0, 1.0, 1.0, 1.0, 1.0, 1.0, 1.0, 1.0, 1.0, 1.0, 1.0, 1.0, 1.0, 1.0, 1.0, 1.0, 1.0, 1.0, 1.0, 1.0, 1.0, 1.0, 1.0, 1.0, 1.0, 1.0, 1.0, 1.0, 1.0, 1.0, 1.0, 1.0, 1.0, 1.0, 1.0, 1.0, 1.0, 1.0, 1.0, 1.0, 1.0, 1.0, 1.0, 1.0, 1.0, 1.0, 1.0, 1.0, 1.0, 1.0, 1.0, 1.0, 1.0, 1.0, 1.0, 1.0, 1.0, 1.0, 1.0, 1.0, 1.0, 1.0, 1.0, 1.0, 1.0, 1.0, 1.0, 1.0, 1.0, 1.0, 1.0, 1.0, 1.0, 1.0, 1.0, 1.0, 1.0, 1.0, 1.0, 1.0, 1.0, 1.0, 1.0, 1.0, 1.0, 1.0, 1.0, 1.0, 1.0, 1.0, 1.0, 1.0, 1.0, 1.0, 1.0, 1.0, 1.0, 1.0, 1.0, 1.0, 1.0, 1.0, 1.0, 1.0, 1.0, 1.0, 1.0, 1.0, 1.0, 1.0, 1.0, 1.0, 1.0, 1.0, 1.0, 1.0, 1.0, 1.0, 1.0, 1.0, 1.0, 1.0, 1.0, 1.0, 1.0, 1.0, 1.0, 1.0, 1.0, 1.0, 1.0, 1.0, 1.0, 1.0, 1.0, 1.0, 1.0, 1.0, 1.0, 1.0, 1.0, 1.0, 1.0, 1.0, 1.0, 1.0, 1.0, 1.0, 1.0, 1.0, 1.0, 1.0, 1.0, 1.0, 1.0, 1.0, 1.0, 1.0, 1.0, 1.0, 1.0, 1.0, 1.0, 1.0, 1.0, 1.0, 1.0, 1.0, 1.0, 1.0, 1.0, 1.0, 1.0, 1.0, 1.0, 1.0, 1.0, 1.0, 1.0, 1.0, 1.0, 1.0, 1.0, 1.0, 1.0, 1.0, 1.0, 1.0, 1.0, 1.0, 1.0, 1.0, 1.0, 1.0, 1.0, 1.0, 1.0, 1.0, 1.0, 1.0, 1.0, 1.0, 1.0, 1.0, 1.0, 1.0, 1.0, 1.0, 1.0, 1.0, 1.0, 1.0, 1.0, 1.0, 1.0, 1.0, 1.0, 1.0, 1.0, 1.0, 1.0, 1.0, 1.0, 1.0, 1.0, 1.0, 1.0, 1.0, 1.0, 1.0, 1.0, 1.0, 1.0, 1.0, 1.0, 1.0, 1.0, 1.0, 1.0, 1.0, 1.0, 1.0, 1.0, 1.0, 1.0, 1.0, 1.0, 1.0, 1.0, 1.0, 1.0, 1.0, 1.0, 1.0, 1.0, 1.0, 1.0, 1.0, 1.0, 1.0, 1.0, 1.0, 1.0, 1.0, 1.0, 1.0, 1.0, 1.0, 1.0, 1.0, 1.0, 1.0, 1.0, 1.0, 1.0, 1.0, 1.0, 1.0, 1.0, 1.0, 1.0, 1.0, 1.0, 1.0, 1.0, 1.0, 1.0, 1.0, 1.0, 1.0, 1.0, 1.0, 1.0, 1.0, 1.0, 1.0, 1.0, 1.0, 1.0, 1.0, 1.0, 1.0, 1.0, 1.0, 1.0, 1.0, 1.0, 1.0, 1.0, 1.0, 1.0, 1.0, 1.0, 1.0, 1.0, 1.0, 1.0, 1.0, 1.0, 1.0, 1.0, 1.0, 1.0, 1.0, 1.0, 1.0, 1.0, 1.0, 1.0, 1.0, 1.0, 1.0, 1.0, 1.0, 1.0, 1.0, 1.0, 1.0, 1.0, 1.0, 1.0, 1.0, 1.0, 1.0, 1.0, 1.0, 1.0, 1.0, 1.0, 1.0, 1.0, 1.0, 1.0, 1.0, 1.0, 1.0, 1.0, 1.0, 1.0, 1.0, 1.0, 1.0, 1.0, 1.0, 1.0, 1.0, 1.0, 1.0, 1.0, 1.0, 1.0, 1.0, 1.0, 1.0, 1.0, 1.0, 1.0, 1.0, 1.0, 1.0, 1.0, 1.0, 1.0, 1.0, 1.0, 1.0, 1.0, 1.0, 1.0, 1.0, 1.0, 1.0, 1.0, 1.0, 1.0, 1.0, 1.0, 1.0, 1.0, 1.0, 1.0, 1.0, 1.0, 1.0, 1.0, 1.0, 1.0, 1.0, 1.0, 1.0, 1.0, 1.0, 1.0, 1.0, 1.0, 1.0, 1.0, 1.0, 1.0, 1.0, 1.0, 1.0, 1.0, 1.0, 1.0, 1.0, 1.0, 1.0, 1.0, 1.0, 1.0, 1.0, 1.0, 1.0, 1.0, 1.0, 1.0, 1.0, 1.0, 1.0, 1.0, 1.0, 1.0, 1.0, 1.0, 1.0, 1.0, 1.0, 1.0, 1.0, 1.0, 1.0, 1.0, 1.0, 1.0, 1.0, 1.0, 1.0, 1.0, 1.0, 1.0, 1.0, 1.0, 1.0, 1.0, 1.0, 1.0, 1.0, 1.0, 1.0, 1.0, 1.0, 1.0, 1.0, 1.0, 1.0, 1.0, 1.0, 1.0, 1.0, 1.0, 1.0, 1.0, 1.0, 1.0, 1.0, 1.0, 1.0, 1.0, 1.0, 1.0, 1.0, 1.0, 1.0, 1.0, 1.0, 1.0, 1.0, 1.0, 1.0, 1.0, 1.0, 1.0, 1.0, 1.0, 1.0, 1.0, 1.0, 1.0, 1.0, 1.0, 1.0, 1.0, 1.0, 1.0, 1.0, 1.0, 1.0, 1.0, 1.0, 1.0, 1.0, 1.0, 1.0, 1.0, 1.0, 1.0, 1.0, 1.0, 1.0, 1.0, 1.0, 1.0, 1.0, 1.0, 1.0, 1.0, 1.0, 1.0, 1.0, 1.0, 1.0, 1.0, 1.0, 1.0, 1.0, 1.0, 1.0, 1.0, 1.0, 1.0, 1.0, 1.0, 1.0, 1.0, 1.0, 1.0, 1.0, 1.0, 1.0, 1.0, 1.0, 1.0, 1.0, 1.0, 1.0, 1.0, 1.0, 1.0, 1.0, 1.0, 1.0, 1.0, 1.0, 1.0, 1.0, 1.0, 1.0, 1.0, 1.0, 1.0, 1.0, 1.0, 1.0, 1.0, 1.0, 1.0, 1.0, 1.0, 1.0, 1.0, 1.0, 1.0, 1.0, 1.0, 1.0, 1.0, 1.0, 1.0, 1.0, 1.0, 1.0, 1.0, 1.0, 1.0, 1.0, 1.0, 1.0, 1.0, 1.0, 1.0, 1.0, 1.0, 1.0, 1.0, 1.0, 1.0, 1.0, 1.0, 1.0, 1.0, 1.0, 1.0, 1.0, 1.0, 1.0, 1.0, 1.0, 1.0, 1.0, 1.0, 1.0, 1.0, 1.0, 1.0, 1.0, 1.0, 1.0, 1.0, 1.0, 1.0, 1.0, 1.0, 1.0, 1.0, 1.0, 1.0, 1.0, 1.0, 1.0, 1.0, 1.0, 1.0, 1.0, 1.0, 1.0, 1.0, 1.0, 1.0, 1.0, 1.0, 1.0, 1.0, 1.0, 1.0, 1.0, 1.0, 1.0, 1.0, 1.0, 1.0, 1.0, 1.0, 1.0, 1.0, 1.0, 1.0, 1.0, 1.0, 1.0, 1.0, 1.0, 1.0, 1.0, 1.0, 1.0, 1.0, 1.0, 1.0, 1.0, 1.0, 1.0, 1.0, 1.0, 1.0, 1.0, 1.0, 1.0, 1.0, 1.0, 1.0, 1.0, 1.0, 1.0, 1.0, 1.0, 1.0, 1.0, 1.0, 1.0, 1.0, 1.0, 1.0, 1.0, 1.0, 1.0, 1.0, 1.0, 1.0, 1.0, 1.0, 1.0, 1.0, 1.0, 1.0, 1.0, 1.0, 1.0, 1.0, 1.0, 1.0, 1.0, 1.0, 1.0, 1.0, 1.0, 1.0, 1.0, 1.0, 1.0, 1.0, 1.0, 1.0, 1.0, 1.0, 1.0, 1.0, 1.0, 1.0, 1.0, 1.0, 1.0, 1.0, 1.0, 1.0, 1.0, 1.0, 1.0, 1.0, 1.0, 1.0, 1.0, 1.0, 1.0, 1.0, 1.0, 1.0, 1.0, 1.0, 1.0, 1.0, 1.0, 1.0, 1.0, 1.0, 1.0, 1.0, 1.0, 1.0, 1.0, 1.0, 1.0, 1.0, 1.0, 1.0, 1.0, 1.0, 1.0, 1.0, 1.0, 1.0, 1.0, 1.0, 1.0, 1.0, 1.0, 1.0, 1.0, 1.0, 1.0, 1.0, 1.0, 1.0, 1.0, 1.0, 1.0, 1.0, 1.0, 1.0, 1.0, 1.0, 1.0, 1.0, 1.0, 1.0, 1.0, 1.0, 1.0, 1.0, 1.0, 1.0, 1.0, 1.0, 1.0, 1.0, 1.0, 1.0, 1.0, 1.0, 1.0, 1.0, 1.0, 1.0, 1.0, 1.0, 1.0, 1.0, 1.0, 1.0, 1.0, 1.0, 1.0, 1.0, 1.0, 1.0, 1.0, 1.0, 1.0, 1.0, 1.0, 1.0, 1.0, 1.0, 1.0, 1.0, 1.0, 1.0, 1.0, 1.0, 1.0, 1.0, 1.0, 1.0, 1.0, 1.0, 1.0, 1.0, 1.0, 1.0, 1.0, 1.0, 1.0, 1.0, 1.0, 1.0, 1.0, 1.0, 1.0, 1.0, 1.0, 1.0, 1.0, 1.0, 1.0, 1.0, 1.0, 1.0, 1.0, 1.0, 1.0, 1.0, 1.0, 1.0, 1.0, 1.0, 1.0, 1.0, 1.0, 1.0, 1.0, 1.0, 1.0, 1.0, 1.0, 1.0, 1.0, 1.0, 1.0, 1.0, 1.0, 1.0, 1.0, 1.0, 1.0, 1.0, 1.0, 1.0, 1.0, 1.0, 1.0, 1.0, 1.0, 1.0, 1.0, 1.0, 1.0, 1.0, 1.0, 1.0, 1.0, 1.0, 1.0, 1.0, 1.0, 1.0, 1.0, 1.0, 1.0, 1.0, 1.0, 1.0, 1.0, 1.0, 1.0, 1.0, 1.0, 1.0, 1.0, 1.0, 1.0, 1.0, 1.0, 1.0, 1.0, 1.0, 1.0, 1.0, 1.0, 1.0, 1.0, 1.0, 1.0, 1.0, 1.0, 1.0, 1.0, 1.0, 1.0, 1.0, 1.0, 1.0, 1.0, 1.0, 1.0, 1.0, 1.0, 1.0, 1.0, 1.0, 1.0, 1.0, 1.0, 1.0, 1.0, 1.0, 1.0, 1.0, 1.0, 1.0, 1.0, 1.0, 1.0, 1.0, 1.0, 1.0, 1.0, 1.0, 1.0, 1.0, 1.0, 1.0, 1.0, 1.0, 1.0, 1.0, 1.0, 1.0, 1.0, 1.0, 1.0, 1.0, 1.0, 1.0, 1.0, 1.0, 1.0, 1.0, 1.0, 1.0, 1.0, 1.0, 1.0, 1.0, 1.0, 1.0, 1.0, 1.0, 1.0, 1.0, 1.0, 1.0, 1.0, 1.0, 1.0, 1.0, 1.0, 1.0, 1.0, 1.0, 1.0, 1.0, 1.0, 1.0, 1.0, 1.0, 1.0, 1.0, 1.0, 1.0, 1.0, 1.0, 1.0, 1.0, 1.0, 1.0, 1.0, 1.0, 1.0, 1.0, 1.0, 1.0, 1.0, 1.0, 1.0, 1.0, 1.0, 1.0, 1.0, 1.0, 1.0, 1.0, 1.0, 1.0, 1.0, 1.0, 1.0, 1.0, 1.0, 1.0, 1.0, 1.0, 1.0, 1.0, 1.0, 1.0, 1.0, 1.0, 1.0, 1.0, 1.0, 1.0, 1.0, 1.0, 1.0, 1.0, 1.0, 1.0, 1.0, 1.0, 1.0, 1.0, 1.0, 1.0, 1.0, 1.0, 1.0, 1.0, 1.0, 1.0, 1.0, 1.0, 1.0, 1.0, 1.0, 1.0, 1.0, 1.0, 1.0, 1.0, 1.0, 1.0, 1.0, 1.0, 1.0, 1.0, 1.0, 1.0, 1.0, 1.0, 1.0, 1.0, 1.0, 1.0, 1.0, 1.0, 1.0, 1.0])
me_cube_003.materials.append(mat_body)
me_cube_003.update()
me_cube_001 = bpy.data.meshes.new('Cube.001')
me_cube_001.from_pydata([(0.1407, -2.384e-07, 2.98e-08), (-0.1407, -2.384e-07, 0.0), (0.1407, -2.384e-07, 0.333), (-0.1407, -2.384e-07, 0.333), (0.1407, 0.2354, 0.2354), (-0.1407, 0.2354, 0.2354), (0.1407, 0.333, 5.96e-08), (-0.1407, 0.333, 2.98e-08), (0.1407, 0.2354, -0.2354), (-0.1407, 0.2354, -0.2354), (0.1407, -2.384e-07, -0.333), (-0.1407, -1.192e-07, -0.333), (0.1407, -0.2354, -0.2354), (-0.1407, -0.2354, -0.2354), (0.1407, -0.333, 2.98e-08), (-0.1407, -0.333, 0.0), (0.1407, -0.2354, 0.2354), (-0.1407, -0.2354, 0.2354)], [], [(3, 5, 1, 17), (6, 4, 0, 8), (2, 4, 5, 3), (1, 5, 7, 9), (10, 8, 0, 12), (4, 6, 7, 5), (6, 8, 9, 7), (1, 9, 11, 13), (14, 12, 0, 16), (8, 10, 11, 9), (10, 12, 13, 11), (1, 13, 15, 17), (12, 14, 15, 13), (14, 16, 17, 15), (16, 2, 3, 17), (0, 4, 2, 16)])
_uv = me_cube_001.uv_layers.new(name='UVMap')
_uv.uv.foreach_set('vector', [0.002829, 0.8246, 0.002829, 0.9259, 0.1251, 0.8752, 0.07446, 0.7529, 0.1758, 0.7529, 0.07447, 0.7529, 0.1251, 0.8752, 0.2474, 0.8245, 0.3717, 0.958, 0.3997, 0.958, 0.3997, 0.9271, 0.3717, 0.9271, 0.1251, 0.8752, 0.002829, 0.9259, 0.07446, 0.9975, 0.1758, 0.9975, 0.2474, 0.9258, 0.2474, 0.8245, 0.1251, 0.8752, 0.1758, 0.9975, 0.3997, 0.958, 0.4277, 0.958, 0.4277, 0.9271, 0.3997, 0.9271, 0.4277, 0.958, 0.4558, 0.958, 0.4558, 0.9271, 0.4277, 0.9271, 0.1251, 0.8752, 0.1758, 0.9975, 0.2474, 0.9259, 0.2474, 0.8246, 0.07447, 0.9975, 0.1758, 0.9975, 0.1251, 0.8752, 0.002838, 0.9258, 0.4558, 0.958, 0.4838, 0.958, 0.4838, 0.9271, 0.4558, 0.9271, 0.2596, 0.958, 0.2876, 0.958, 0.2876, 0.9271, 0.2596, 0.9271, 0.1251, 0.8752, 0.2474, 0.8246, 0.1758, 0.7529, 0.07446, 0.7529, 0.2876, 0.958, 0.3156, 0.958, 0.3156, 0.9271, 0.2876, 0.9271, 0.3156, 0.958, 0.3437, 0.958, 0.3437, 0.9271, 0.3156, 0.9271, 0.3437, 0.958, 0.3717, 0.958, 0.3717, 0.9271, 0.3437, 0.9271, 0.1251, 0.8752, 0.07447, 0.7529, 0.002838, 0.8245, 0.002838, 0.9258])
_ca = me_cube_001.color_attributes.new('Attribute', 'BYTE_COLOR', 'CORNER')
_ca.data.foreach_set('color', [1.0, 1.0, 1.0, 1.0, 1.0, 1.0, 1.0, 1.0, 1.0, 1.0, 1.0, 1.0, 1.0, 1.0, 1.0, 1.0, 1.0, 1.0, 1.0, 1.0, 1.0, 1.0, 1.0, 1.0, 1.0, 1.0, 1.0, 1.0, 1.0, 1.0, 1.0, 1.0, 1.0, 1.0, 1.0, 1.0, 1.0, 1.0, 1.0, 1.0, 1.0, 1.0, 1.0, 1.0, 1.0, 1.0, 1.0, 1.0, 1.0, 1.0, 1.0, 1.0, 1.0, 1.0, 1.0, 1.0, 1.0, 1.0, 1.0, 1.0, 1.0, 1.0, 1.0, 1.0, 1.0, 1.0, 1.0, 1.0, 1.0, 1.0, 1.0, 1.0, 1.0, 1.0, 1.0, 1.0, 1.0, 1.0, 1.0, 1.0, 1.0, 1.0, 1.0, 1.0, 1.0, 1.0, 1.0, 1.0, 1.0, 1.0, 1.0, 1.0, 1.0, 1.0, 1.0, 1.0, 1.0, 1.0, 1.0, 1.0, 1.0, 1.0, 1.0, 1.0, 1.0, 1.0, 1.0, 1.0, 1.0, 1.0, 1.0, 1.0, 1.0, 1.0, 1.0, 1.0, 1.0, 1.0, 1.0, 1.0, 1.0, 1.0, 1.0, 1.0, 1.0, 1.0, 1.0, 1.0, 1.0, 1.0, 1.0, 1.0, 1.0, 1.0, 1.0, 1.0, 1.0, 1.0, 1.0, 1.0, 1.0, 1.0, 1.0, 1.0, 1.0, 1.0, 1.0, 1.0, 1.0, 1.0, 1.0, 1.0, 1.0, 1.0, 1.0, 1.0, 1.0, 1.0, 1.0, 1.0, 1.0, 1.0, 1.0, 1.0, 1.0, 1.0, 1.0, 1.0, 1.0, 1.0, 1.0, 1.0, 1.0, 1.0, 1.0, 1.0, 1.0, 1.0, 1.0, 1.0, 1.0, 1.0, 1.0, 1.0, 1.0, 1.0, 1.0, 1.0, 1.0, 1.0, 1.0, 1.0, 1.0, 1.0, 1.0, 1.0, 1.0, 1.0, 1.0, 1.0, 1.0, 1.0, 1.0, 1.0, 1.0, 1.0, 1.0, 1.0, 1.0, 1.0, 1.0, 1.0, 1.0, 1.0, 1.0, 1.0, 1.0, 1.0, 1.0, 1.0, 1.0, 1.0, 1.0, 1.0, 1.0, 1.0, 1.0, 1.0, 1.0, 1.0, 1.0, 1.0, 1.0, 1.0, 1.0, 1.0, 1.0, 1.0, 1.0, 1.0, 1.0, 1.0, 1.0, 1.0, 1.0, 1.0, 1.0, 1.0, 1.0, 1.0, 1.0, 1.0, 1.0, 1.0, 1.0, 1.0])
me_cube_001.materials.append(mat_body)
me_cube_001.update()
me_cube_002 = bpy.data.meshes.new('Cube.002')
me_cube_002.from_pydata([(0.1407, 2.384e-07, 2.98e-08), (-0.1407, 2.384e-07, 0.0), (0.1407, 2.384e-07, 0.333), (-0.1407, 2.384e-07, 0.333), (0.1407, 0.2354, 0.2354), (-0.1407, 0.2354, 0.2354), (0.1407, 0.333, 5.96e-08), (-0.1407, 0.333, 2.98e-08), (0.1407, 0.2354, -0.2354), (-0.1407, 0.2354, -0.2354), (0.1407, 2.384e-07, -0.333), (-0.1407, 3.576e-07, -0.333), (0.1407, -0.2354, -0.2354), (-0.1407, -0.2354, -0.2354), (0.1407, -0.333, 2.98e-08), (-0.1407, -0.333, 0.0), (0.1407, -0.2354, 0.2354), (-0.1407, -0.2354, 0.2354)], [], [(3, 5, 1, 17), (6, 4, 0, 8), (2, 4, 5, 3), (1, 5, 7, 9), (10, 8, 0, 12), (4, 6, 7, 5), (6, 8, 9, 7), (1, 9, 11, 13), (14, 12, 0, 16), (8, 10, 11, 9), (10, 12, 13, 11), (1, 13, 15, 17), (12, 14, 15, 13), (14, 16, 17, 15), (16, 2, 3, 17), (0, 4, 2, 16)])
_uv = me_cube_002.uv_layers.new(name='UVMap')
_uv.uv.foreach_set('vector', [0.2474, 0.9259, 0.2474, 0.8245, 0.1251, 0.8752, 0.1758, 0.9975, 0.1758, 0.7529, 0.07446, 0.7529, 0.1251, 0.8752, 0.2474, 0.8245, 0.3717, 0.9581, 0.3997, 0.9581, 0.3997, 0.9272, 0.3717, 0.9272, 0.1251, 0.8752, 0.2474, 0.8245, 0.1758, 0.7529, 0.07448, 0.7529, 0.2474, 0.9258, 0.2474, 0.8245, 0.1251, 0.8752, 0.1758, 0.9975, 0.3997, 0.9581, 0.4277, 0.9581, 0.4277, 0.9272, 0.3997, 0.9272, 0.4277, 0.9581, 0.4558, 0.9581, 0.4558, 0.9272, 0.4277, 0.9272, 0.1251, 0.8752, 0.07448, 0.7529, 0.002845, 0.8245, 0.002845, 0.9259, 0.07446, 0.9975, 0.1758, 0.9975, 0.1251, 0.8752, 0.002823, 0.9258, 0.4558, 0.9581, 0.4838, 0.9581, 0.4838, 0.9272, 0.4558, 0.9272, 0.2596, 0.9581, 0.2876, 0.9581, 0.2876, 0.9272, 0.2596, 0.9272, 0.1251, 0.8752, 0.002845, 0.9259, 0.07448, 0.9975, 0.1758, 0.9975, 0.2876, 0.9581, 0.3156, 0.9581, 0.3156, 0.9272, 0.2876, 0.9272, 0.3156, 0.9581, 0.3437, 0.9581, 0.3437, 0.9272, 0.3156, 0.9272, 0.3437, 0.9581, 0.3717, 0.9581, 0.3717, 0.9272, 0.3437, 0.9272, 0.1251, 0.8752, 0.07446, 0.7529, 0.002823, 0.8245, 0.002823, 0.9258])
_ca = me_cube_002.color_attributes.new('Attribute', 'BYTE_COLOR', 'CORNER')
_ca.data.foreach_set('color', [1.0, 1.0, 1.0, 1.0, 1.0, 1.0, 1.0, 1.0, 1.0, 1.0, 1.0, 1.0, 1.0, 1.0, 1.0, 1.0, 1.0, 1.0, 1.0, 1.0, 1.0, 1.0, 1.0, 1.0, 1.0, 1.0, 1.0, 1.0, 1.0, 1.0, 1.0, 1.0, 1.0, 1.0, 1.0, 1.0, 1.0, 1.0, 1.0, 1.0, 1.0, 1.0, 1.0, 1.0, 1.0, 1.0, 1.0, 1.0, 1.0, 1.0, 1.0, 1.0, 1.0, 1.0, 1.0, 1.0, 1.0, 1.0, 1.0, 1.0, 1.0, 1.0, 1.0, 1.0, 1.0, 1.0, 1.0, 1.0, 1.0, 1.0, 1.0, 1.0, 1.0, 1.0, 1.0, 1.0, 1.0, 1.0, 1.0, 1.0, 1.0, 1.0, 1.0, 1.0, 1.0, 1.0, 1.0, 1.0, 1.0, 1.0, 1.0, 1.0, 1.0, 1.0, 1.0, 1.0, 1.0, 1.0, 1.0, 1.0, 1.0, 1.0, 1.0, 1.0, 1.0, 1.0, 1.0, 1.0, 1.0, 1.0, 1.0, 1.0, 1.0, 1.0, 1.0, 1.0, 1.0, 1.0, 1.0, 1.0, 1.0, 1.0, 1.0, 1.0, 1.0, 1.0, 1.0, 1.0, 1.0, 1.0, 1.0, 1.0, 1.0, 1.0, 1.0, 1.0, 1.0, 1.0, 1.0, 1.0, 1.0, 1.0, 1.0, 1.0, 1.0, 1.0, 1.0, 1.0, 1.0, 1.0, 1.0, 1.0, 1.0, 1.0, 1.0, 1.0, 1.0, 1.0, 1.0, 1.0, 1.0, 1.0, 1.0, 1.0, 1.0, 1.0, 1.0, 1.0, 1.0, 1.0, 1.0, 1.0, 1.0, 1.0, 1.0, 1.0, 1.0, 1.0, 1.0, 1.0, 1.0, 1.0, 1.0, 1.0, 1.0, 1.0, 1.0, 1.0, 1.0, 1.0, 1.0, 1.0, 1.0, 1.0, 1.0, 1.0, 1.0, 1.0, 1.0, 1.0, 1.0, 1.0, 1.0, 1.0, 1.0, 1.0, 1.0, 1.0, 1.0, 1.0, 1.0, 1.0, 1.0, 1.0, 1.0, 1.0, 1.0, 1.0, 1.0, 1.0, 1.0, 1.0, 1.0, 1.0, 1.0, 1.0, 1.0, 1.0, 1.0, 1.0, 1.0, 1.0, 1.0, 1.0, 1.0, 1.0, 1.0, 1.0, 1.0, 1.0, 1.0, 1.0, 1.0, 1.0, 1.0, 1.0, 1.0, 1.0, 1.0, 1.0, 1.0, 1.0, 1.0, 1.0, 1.0, 1.0])
me_cube_002.materials.append(mat_body)
me_cube_002.update()
me_cube_004 = bpy.data.meshes.new('Cube.004')
me_cube_004.from_pydata([(-0.1407, 2.384e-07, 2.98e-08), (0.1407, 2.384e-07, 0.0), (-0.1407, 2.384e-07, 0.333), (0.1407, 2.384e-07, 0.333), (-0.1407, 0.2354, 0.2354), (0.1407, 0.2354, 0.2354), (-0.1407, 0.333, 5.96e-08), (0.1407, 0.333, 2.98e-08), (-0.1407, 0.2354, -0.2354), (0.1407, 0.2354, -0.2354), (-0.1407, 2.384e-07, -0.333), (0.1407, 3.576e-07, -0.333), (-0.1407, -0.2354, -0.2354), (0.1407, -0.2354, -0.2354), (-0.1407, -0.333, 2.98e-08), (0.1407, -0.333, 0.0), (-0.1407, -0.2354, 0.2354), (0.1407, -0.2354, 0.2354)], [], [(3, 17, 1, 5), (6, 8, 0, 4), (2, 3, 5, 4), (1, 9, 7, 5), (10, 12, 0, 8), (4, 5, 7, 6), (6, 7, 9, 8), (1, 13, 11, 9), (14, 16, 0, 12), (8, 9, 11, 10), (10, 11, 13, 12), (1, 17, 15, 13), (12, 13, 15, 14), (14, 15, 17, 16), (16, 17, 3, 2), (0, 16, 2, 4)])
_uv = me_cube_004.uv_layers.new(name='UVMap')
_uv.uv.foreach_set('vector', [0.2474, 0.9259, 0.1758, 0.9975, 0.1251, 0.8752, 0.2474, 0.8245, 0.1758, 0.7529, 0.2474, 0.8245, 0.1251, 0.8752, 0.07446, 0.7529, 0.3717, 0.9581, 0.3717, 0.9272, 0.3997, 0.9272, 0.3997, 0.9581, 0.1251, 0.8752, 0.07448, 0.7529, 0.1758, 0.7529, 0.2474, 0.8245, 0.2474, 0.9258, 0.1758, 0.9975, 0.1251, 0.8752, 0.2474, 0.8245, 0.3997, 0.9581, 0.3997, 0.9272, 0.4277, 0.9272, 0.4277, 0.9581, 0.4277, 0.9581, 0.4277, 0.9272, 0.4558, 0.9272, 0.4558, 0.9581, 0.1251, 0.8752, 0.002845, 0.9259, 0.002845, 0.8245, 0.07448, 0.7529, 0.07446, 0.9975, 0.002823, 0.9258, 0.1251, 0.8752, 0.1758, 0.9975, 0.4558, 0.9581, 0.4558, 0.9272, 0.4838, 0.9272, 0.4838, 0.9581, 0.2596, 0.9581, 0.2596, 0.9272, 0.2876, 0.9272, 0.2876, 0.9581, 0.1251, 0.8752, 0.1758, 0.9975, 0.07448, 0.9975, 0.002845, 0.9259, 0.2876, 0.9581, 0.2876, 0.9272, 0.3156, 0.9272, 0.3156, 0.9581, 0.3156, 0.9581, 0.3156, 0.9272, 0.3437, 0.9272, 0.3437, 0.9581, 0.3437, 0.9581, 0.3437, 0.9272, 0.3717, 0.9272, 0.3717, 0.9581, 0.1251, 0.8752, 0.002823, 0.9258, 0.002823, 0.8245, 0.07446, 0.7529])
_ca = me_cube_004.color_attributes.new('Attribute', 'BYTE_COLOR', 'CORNER')
_ca.data.foreach_set('color', [1.0, 1.0, 1.0, 1.0, 1.0, 1.0, 1.0, 1.0, 1.0, 1.0, 1.0, 1.0, 1.0, 1.0, 1.0, 1.0, 1.0, 1.0, 1.0, 1.0, 1.0, 1.0, 1.0, 1.0, 1.0, 1.0, 1.0, 1.0, 1.0, 1.0, 1.0, 1.0, 1.0, 1.0, 1.0, 1.0, 1.0, 1.0, 1.0, 1.0, 1.0, 1.0, 1.0, 1.0, 1.0, 1.0, 1.0, 1.0, 1.0, 1.0, 1.0, 1.0, 1.0, 1.0, 1.0, 1.0, 1.0, 1.0, 1.0, 1.0, 1.0, 1.0, 1.0, 1.0, 1.0, 1.0, 1.0, 1.0, 1.0, 1.0, 1.0, 1.0, 1.0, 1.0, 1.0, 1.0, 1.0, 1.0, 1.0, 1.0, 1.0, 1.0, 1.0, 1.0, 1.0, 1.0, 1.0, 1.0, 1.0, 1.0, 1.0, 1.0, 1.0, 1.0, 1.0, 1.0, 1.0, 1.0, 1.0, 1.0, 1.0, 1.0, 1.0, 1.0, 1.0, 1.0, 1.0, 1.0, 1.0, 1.0, 1.0, 1.0, 1.0, 1.0, 1.0, 1.0, 1.0, 1.0, 1.0, 1.0, 1.0, 1.0, 1.0, 1.0, 1.0, 1.0, 1.0, 1.0, 1.0, 1.0, 1.0, 1.0, 1.0, 1.0, 1.0, 1.0, 1.0, 1.0, 1.0, 1.0, 1.0, 1.0, 1.0, 1.0, 1.0, 1.0, 1.0, 1.0, 1.0, 1.0, 1.0, 1.0, 1.0, 1.0, 1.0, 1.0, 1.0, 1.0, 1.0, 1.0, 1.0, 1.0, 1.0, 1.0, 1.0, 1.0, 1.0, 1.0, 1.0, 1.0, 1.0, 1.0, 1.0, 1.0, 1.0, 1.0, 1.0, 1.0, 1.0, 1.0, 1.0, 1.0, 1.0, 1.0, 1.0, 1.0, 1.0, 1.0, 1.0, 1.0, 1.0, 1.0, 1.0, 1.0, 1.0, 1.0, 1.0, 1.0, 1.0, 1.0, 1.0, 1.0, 1.0, 1.0, 1.0, 1.0, 1.0, 1.0, 1.0, 1.0, 1.0, 1.0, 1.0, 1.0, 1.0, 1.0, 1.0, 1.0, 1.0, 1.0, 1.0, 1.0, 1.0, 1.0, 1.0, 1.0, 1.0, 1.0, 1.0, 1.0, 1.0, 1.0, 1.0, 1.0, 1.0, 1.0, 1.0, 1.0, 1.0, 1.0, 1.0, 1.0, 1.0, 1.0, 1.0, 1.0, 1.0, 1.0, 1.0, 1.0, 1.0, 1.0, 1.0, 1.0, 1.0, 1.0])
me_cube_004.materials.append(mat_body)
me_cube_004.update()
me_cube_005 = bpy.data.meshes.new('Cube.005')
me_cube_005.from_pydata([(-0.1407, -2.384e-07, 2.98e-08), (0.1407, -2.384e-07, 0.0), (-0.1407, -2.384e-07, 0.333), (0.1407, -2.384e-07, 0.333), (-0.1407, 0.2354, 0.2354), (0.1407, 0.2354, 0.2354), (-0.1407, 0.333, 5.96e-08), (0.1407, 0.333, 2.98e-08), (-0.1407, 0.2354, -0.2354), (0.1407, 0.2354, -0.2354), (-0.1407, -2.384e-07, -0.333), (0.1407, -1.192e-07, -0.333), (-0.1407, -0.2354, -0.2354), (0.1407, -0.2354, -0.2354), (-0.1407, -0.333, 2.98e-08), (0.1407, -0.333, 0.0), (-0.1407, -0.2354, 0.2354), (0.1407, -0.2354, 0.2354)], [], [(3, 17, 1, 5), (6, 8, 0, 4), (2, 3, 5, 4), (1, 9, 7, 5), (10, 12, 0, 8), (4, 5, 7, 6), (6, 7, 9, 8), (1, 13, 11, 9), (14, 16, 0, 12), (8, 9, 11, 10), (10, 11, 13, 12), (1, 17, 15, 13), (12, 13, 15, 14), (14, 15, 17, 16), (16, 17, 3, 2), (0, 16, 2, 4)])
_uv = me_cube_005.uv_layers.new(name='UVMap')
_uv.uv.foreach_set('vector', [0.002829, 0.8246, 0.07446, 0.7529, 0.1251, 0.8752, 0.002829, 0.9259, 0.1758, 0.7529, 0.2474, 0.8245, 0.1251, 0.8752, 0.07447, 0.7529, 0.3717, 0.958, 0.3717, 0.9271, 0.3997, 0.9271, 0.3997, 0.958, 0.1251, 0.8752, 0.1758, 0.9975, 0.07446, 0.9975, 0.002829, 0.9259, 0.2474, 0.9258, 0.1758, 0.9975, 0.1251, 0.8752, 0.2474, 0.8245, 0.3997, 0.958, 0.3997, 0.9271, 0.4277, 0.9271, 0.4277, 0.958, 0.4277, 0.958, 0.4277, 0.9271, 0.4558, 0.9271, 0.4558, 0.958, 0.1251, 0.8752, 0.2474, 0.8246, 0.2474, 0.9259, 0.1758, 0.9975, 0.07447, 0.9975, 0.002838, 0.9258, 0.1251, 0.8752, 0.1758, 0.9975, 0.4558, 0.958, 0.4558, 0.9271, 0.4838, 0.9271, 0.4838, 0.958, 0.2596, 0.958, 0.2596, 0.9271, 0.2876, 0.9271, 0.2876, 0.958, 0.1251, 0.8752, 0.07446, 0.7529, 0.1758, 0.7529, 0.2474, 0.8246, 0.2876, 0.958, 0.2876, 0.9271, 0.3156, 0.9271, 0.3156, 0.958, 0.3156, 0.958, 0.3156, 0.9271, 0.3437, 0.9271, 0.3437, 0.958, 0.3437, 0.958, 0.3437, 0.9271, 0.3717, 0.9271, 0.3717, 0.958, 0.1251, 0.8752, 0.002838, 0.9258, 0.002838, 0.8245, 0.07447, 0.7529])
_ca = me_cube_005.color_attributes.new('Attribute', 'BYTE_COLOR', 'CORNER')
_ca.data.foreach_set('color', [1.0, 1.0, 1.0, 1.0, 1.0, 1.0, 1.0, 1.0, 1.0, 1.0, 1.0, 1.0, 1.0, 1.0, 1.0, 1.0, 1.0, 1.0, 1.0, 1.0, 1.0, 1.0, 1.0, 1.0, 1.0, 1.0, 1.0, 1.0, 1.0, 1.0, 1.0, 1.0, 1.0, 1.0, 1.0, 1.0, 1.0, 1.0, 1.0, 1.0, 1.0, 1.0, 1.0, 1.0, 1.0, 1.0, 1.0, 1.0, 1.0, 1.0, 1.0, 1.0, 1.0, 1.0, 1.0, 1.0, 1.0, 1.0, 1.0, 1.0, 1.0, 1.0, 1.0, 1.0, 1.0, 1.0, 1.0, 1.0, 1.0, 1.0, 1.0, 1.0, 1.0, 1.0, 1.0, 1.0, 1.0, 1.0, 1.0, 1.0, 1.0, 1.0, 1.0, 1.0, 1.0, 1.0, 1.0, 1.0, 1.0, 1.0, 1.0, 1.0, 1.0, 1.0, 1.0, 1.0, 1.0, 1.0, 1.0, 1.0, 1.0, 1.0, 1.0, 1.0, 1.0, 1.0, 1.0, 1.0, 1.0, 1.0, 1.0, 1.0, 1.0, 1.0, 1.0, 1.0, 1.0, 1.0, 1.0, 1.0, 1.0, 1.0, 1.0, 1.0, 1.0, 1.0, 1.0, 1.0, 1.0, 1.0, 1.0, 1.0, 1.0, 1.0, 1.0, 1.0, 1.0, 1.0, 1.0, 1.0, 1.0, 1.0, 1.0, 1.0, 1.0, 1.0, 1.0, 1.0, 1.0, 1.0, 1.0, 1.0, 1.0, 1.0, 1.0, 1.0, 1.0, 1.0, 1.0, 1.0, 1.0, 1.0, 1.0, 1.0, 1.0, 1.0, 1.0, 1.0, 1.0, 1.0, 1.0, 1.0, 1.0, 1.0, 1.0, 1.0, 1.0, 1.0, 1.0, 1.0, 1.0, 1.0, 1.0, 1.0, 1.0, 1.0, 1.0, 1.0, 1.0, 1.0, 1.0, 1.0, 1.0, 1.0, 1.0, 1.0, 1.0, 1.0, 1.0, 1.0, 1.0, 1.0, 1.0, 1.0, 1.0, 1.0, 1.0, 1.0, 1.0, 1.0, 1.0, 1.0, 1.0, 1.0, 1.0, 1.0, 1.0, 1.0, 1.0, 1.0, 1.0, 1.0, 1.0, 1.0, 1.0, 1.0, 1.0, 1.0, 1.0, 1.0, 1.0, 1.0, 1.0, 1.0, 1.0, 1.0, 1.0, 1.0, 1.0, 1.0, 1.0, 1.0, 1.0, 1.0, 1.0, 1.0, 1.0, 1.0, 1.0, 1.0, 1.0, 1.0, 1.0, 1.0, 1.0, 1.0])
me_cube_005.materials.append(mat_body)
me_cube_005.update()
arm_armature = bpy.data.armatures.new('Armature')  # bones are not reproduced

# ---- objects
ob_2_seater_coupe = bpy.data.objects.new('2_seater_coupe', me_cube_003)
ob_armature = bpy.data.objects.new('Armature', arm_armature)
ob_wheel_fr = bpy.data.objects.new('wheel_FR', me_cube_001)
ob_wheel_rr = bpy.data.objects.new('wheel_RR', me_cube_002)
ob_wheel_rl = bpy.data.objects.new('wheel_RL', me_cube_004)
ob_wheel_fl = bpy.data.objects.new('wheel_FL', me_cube_005)

# ---- transforms, parenting, visibility, modifiers, constraints
ob_2_seater_coupe.location = (0.0, 0.0, 0.0)
ob_2_seater_coupe.show_wire = True
_vg = ob_2_seater_coupe.vertex_groups.new(name='headlights')
_vg.add([97, 98, 99, 100, 101, 102, 103, 104, 105, 106], 1.0, 'REPLACE')
_m = ob_2_seater_coupe.modifiers.new('Mirror', 'MIRROR')
_m.use_clip = True
_m = ob_2_seater_coupe.modifiers.new('Armature', 'ARMATURE')
_m.object = ob_armature
ob_armature.location = (1.527e-16, -1.61, 0.6875)
ob_wheel_fr.location = (-0.7335, -1.294, 0.32)
ob_wheel_fr.show_wire = True
_vg = ob_wheel_fr.vertex_groups.new(name='headlights')
ob_wheel_rr.location = (-0.7335, 1.127, 0.32)
ob_wheel_rr.show_wire = True
_vg = ob_wheel_rr.vertex_groups.new(name='headlights')
ob_wheel_rl.location = (0.7335, 1.127, 0.32)
ob_wheel_rl.show_wire = True
_vg = ob_wheel_rl.vertex_groups.new(name='headlights')
ob_wheel_fl.location = (0.7335, -1.294, 0.32)
ob_wheel_fl.show_wire = True
_vg = ob_wheel_fl.vertex_groups.new(name='headlights')

# ---- collection membership
col_collection.objects.link(ob_2_seater_coupe)
col_collection.objects.link(ob_armature)
col_collection.objects.link(ob_wheel_fr)
col_collection.objects.link(ob_wheel_rr)
col_collection.objects.link(ob_wheel_rl)
col_collection.objects.link(ob_wheel_fl)

# ---- scene / render settings (as saved in the file)
scene.frame_start = 1; scene.frame_end = 250; scene.frame_set(122)
scene.render.engine = 'BLENDER_EEVEE_NEXT'
bpy.context.view_layer.update()

# ---- added for rendering (the .blend has no active camera and no usable light): camera, sun
cam_auto = bpy.data.cameras.new('AutoCamera')
cam_auto.lens = 50.0
cam_auto.sensor_width = 36.0
cam_auto.clip_end = 1000.0
ob_auto_camera = bpy.data.objects.new('AutoCamera', cam_auto)
scene.collection.objects.link(ob_auto_camera)
ob_auto_camera.location = (4.48823, -5.38906, 4.21075)
ob_auto_camera.rotation_euler = (1.09748, -7.21219e-08, 0.694738)
scene.camera = ob_auto_camera
light_auto_sun = bpy.data.lights.new('AutoSun', 'SUN')
light_auto_sun.energy = 3.0
light_auto_sun.angle = 0.0523599
ob_auto_sun = bpy.data.objects.new('AutoSun', light_auto_sun)
scene.collection.objects.link(ob_auto_sun)
ob_auto_sun.rotation_euler = (0.872665, 0.174533, 0.523599)
bpy.context.view_layer.update()
